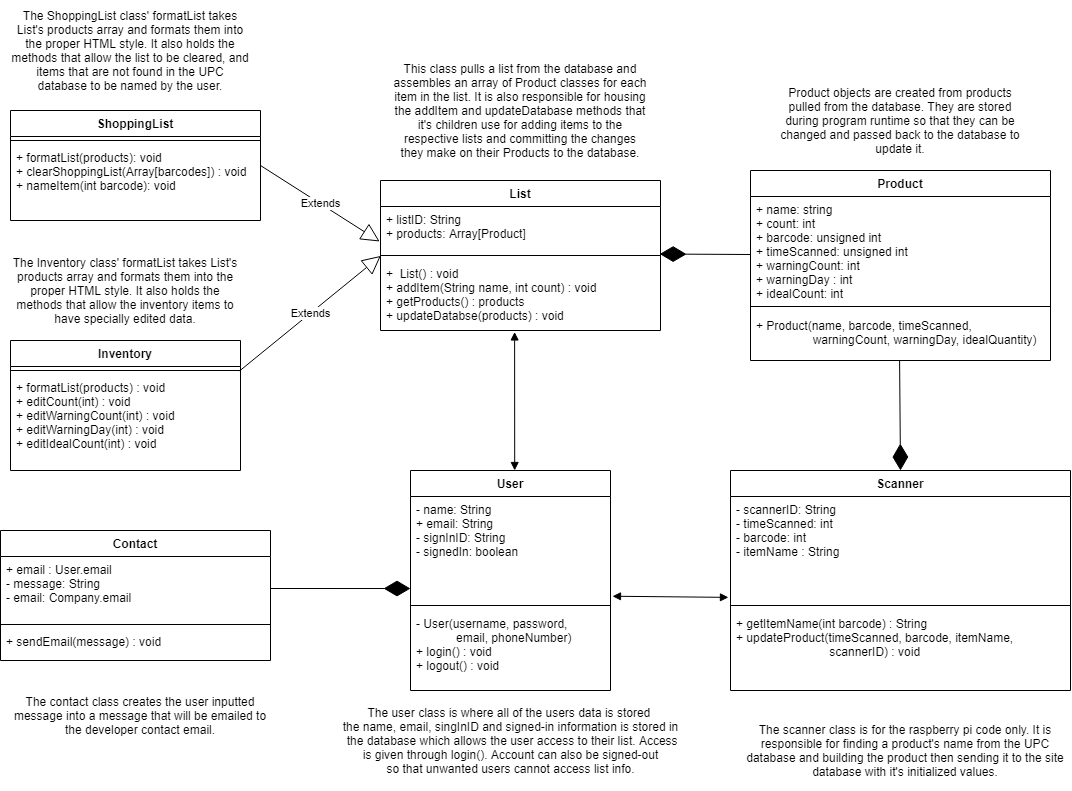

The diagram above was exported from draw.io. Its source (the exported page's mxGraphModel, read from the mxfile embedded in the PNG):
<mxGraphModel dx="1386" dy="773" grid="1" gridSize="10" guides="1" tooltips="1" connect="1" arrows="1" fold="1" page="1" pageScale="1" pageWidth="1100" pageHeight="850" background="#ffffff" math="0" shadow="0">
  <root>
    <mxCell id="0" />
    <mxCell id="1" parent="0" />
    <mxCell id="Oe5GAIomjzENVTrTGmQ0-6" value="User" style="swimlane;fontStyle=1;align=center;verticalAlign=top;childLayout=stackLayout;horizontal=1;startSize=26;horizontalStack=0;resizeParent=1;resizeParentMax=0;resizeLast=0;collapsible=1;marginBottom=0;" parent="1" vertex="1">
      <mxGeometry x="430" y="490" width="200" height="220" as="geometry" />
    </mxCell>
    <mxCell id="Oe5GAIomjzENVTrTGmQ0-7" value="- name: String&#10;+ email: String&#10;- signInID: String&#10;- signedIn: boolean" style="text;strokeColor=none;fillColor=none;align=left;verticalAlign=top;spacingLeft=4;spacingRight=4;overflow=hidden;rotatable=0;points=[[0,0.5],[1,0.5]];portConstraint=eastwest;" parent="Oe5GAIomjzENVTrTGmQ0-6" vertex="1">
      <mxGeometry y="26" width="200" height="104" as="geometry" />
    </mxCell>
    <mxCell id="Oe5GAIomjzENVTrTGmQ0-8" value="" style="line;strokeWidth=1;fillColor=none;align=left;verticalAlign=middle;spacingTop=-1;spacingLeft=3;spacingRight=3;rotatable=0;labelPosition=right;points=[];portConstraint=eastwest;" parent="Oe5GAIomjzENVTrTGmQ0-6" vertex="1">
      <mxGeometry y="130" width="200" height="10" as="geometry" />
    </mxCell>
    <mxCell id="HhavbhlAc8BP1aVgZTi1-21" value="- User(username, password,&#10;            email, phoneNumber)&#10;+ login() : void&#10;+ logout() : void" style="text;strokeColor=none;fillColor=none;align=left;verticalAlign=top;spacingLeft=4;spacingRight=4;overflow=hidden;rotatable=0;points=[[0,0.5],[1,0.5]];portConstraint=eastwest;" parent="Oe5GAIomjzENVTrTGmQ0-6" vertex="1">
      <mxGeometry y="140" width="200" height="80" as="geometry" />
    </mxCell>
    <mxCell id="OL1YbsVyJSH7G4ifrYWB-24" value="List" style="swimlane;fontStyle=1;align=center;verticalAlign=top;childLayout=stackLayout;horizontal=1;startSize=26;horizontalStack=0;resizeParent=1;resizeParentMax=0;resizeLast=0;collapsible=1;marginBottom=0;" parent="1" vertex="1">
      <mxGeometry x="400" y="200" width="280" height="150" as="geometry" />
    </mxCell>
    <mxCell id="OL1YbsVyJSH7G4ifrYWB-25" value="+ listID: String&#10;+ products: Array[Product]" style="text;strokeColor=none;fillColor=none;align=left;verticalAlign=top;spacingLeft=4;spacingRight=4;overflow=hidden;rotatable=0;points=[[0,0.5],[1,0.5]];portConstraint=eastwest;" parent="OL1YbsVyJSH7G4ifrYWB-24" vertex="1">
      <mxGeometry y="26" width="280" height="44" as="geometry" />
    </mxCell>
    <mxCell id="OL1YbsVyJSH7G4ifrYWB-26" value="" style="line;strokeWidth=1;fillColor=none;align=left;verticalAlign=middle;spacingTop=-1;spacingLeft=3;spacingRight=3;rotatable=0;labelPosition=right;points=[];portConstraint=eastwest;" parent="OL1YbsVyJSH7G4ifrYWB-24" vertex="1">
      <mxGeometry y="70" width="280" height="10" as="geometry" />
    </mxCell>
    <mxCell id="OL1YbsVyJSH7G4ifrYWB-28" value="+  List() : void&#10;+ addItem(String name, int count) : void&#10;+ getProducts() : products&#10;+ updateDatabse(products) : void" style="text;strokeColor=none;fillColor=none;align=left;verticalAlign=top;spacingLeft=4;spacingRight=4;overflow=hidden;rotatable=0;points=[[0,0.5],[1,0.5]];portConstraint=eastwest;" parent="OL1YbsVyJSH7G4ifrYWB-24" vertex="1">
      <mxGeometry y="80" width="280" height="70" as="geometry" />
    </mxCell>
    <mxCell id="Oe5GAIomjzENVTrTGmQ0-56" value="Contact" style="swimlane;fontStyle=1;align=center;verticalAlign=top;childLayout=stackLayout;horizontal=1;startSize=26;horizontalStack=0;resizeParent=1;resizeParentMax=0;resizeLast=0;collapsible=1;marginBottom=0;" parent="1" vertex="1">
      <mxGeometry x="20" y="550" width="270" height="130" as="geometry">
        <mxRectangle x="1680" y="400" width="100" height="26" as="alternateBounds" />
      </mxGeometry>
    </mxCell>
    <mxCell id="Oe5GAIomjzENVTrTGmQ0-57" value="+ email : User.email&#10;- message: String&#10;- email: Company.email&#10;&#10;" style="text;strokeColor=none;fillColor=none;align=left;verticalAlign=top;spacingLeft=4;spacingRight=4;overflow=hidden;rotatable=0;points=[[0,0.5],[1,0.5]];portConstraint=eastwest;" parent="Oe5GAIomjzENVTrTGmQ0-56" vertex="1">
      <mxGeometry y="26" width="270" height="64" as="geometry" />
    </mxCell>
    <mxCell id="Oe5GAIomjzENVTrTGmQ0-58" value="" style="line;strokeWidth=1;fillColor=none;align=left;verticalAlign=middle;spacingTop=-1;spacingLeft=3;spacingRight=3;rotatable=0;labelPosition=right;points=[];portConstraint=eastwest;" parent="Oe5GAIomjzENVTrTGmQ0-56" vertex="1">
      <mxGeometry y="90" width="270" height="8" as="geometry" />
    </mxCell>
    <mxCell id="Oe5GAIomjzENVTrTGmQ0-59" value="+ sendEmail(message) : void" style="text;strokeColor=none;fillColor=none;align=left;verticalAlign=top;spacingLeft=4;spacingRight=4;overflow=hidden;rotatable=0;points=[[0,0.5],[1,0.5]];portConstraint=eastwest;" parent="Oe5GAIomjzENVTrTGmQ0-56" vertex="1">
      <mxGeometry y="98" width="270" height="32" as="geometry" />
    </mxCell>
    <mxCell id="Oe5GAIomjzENVTrTGmQ0-60" value="Product" style="swimlane;fontStyle=1;align=center;verticalAlign=top;childLayout=stackLayout;horizontal=1;startSize=26;horizontalStack=0;resizeParent=1;resizeParentMax=0;resizeLast=0;collapsible=1;marginBottom=0;" parent="1" vertex="1">
      <mxGeometry x="770" y="190" width="300" height="190" as="geometry" />
    </mxCell>
    <mxCell id="Oe5GAIomjzENVTrTGmQ0-61" value="+ name: string&#10;+ count: int&#10;+ barcode: unsigned int&#10;+ timeScanned: unsigned int&#10;+ warningCount: int&#10;+ warningDay : int&#10;+ idealCount: int" style="text;strokeColor=none;fillColor=none;align=left;verticalAlign=top;spacingLeft=4;spacingRight=4;overflow=hidden;rotatable=0;points=[[0,0.5],[1,0.5]];portConstraint=eastwest;" parent="Oe5GAIomjzENVTrTGmQ0-60" vertex="1">
      <mxGeometry y="26" width="300" height="104" as="geometry" />
    </mxCell>
    <mxCell id="Oe5GAIomjzENVTrTGmQ0-62" value="" style="line;strokeWidth=1;fillColor=none;align=left;verticalAlign=middle;spacingTop=-1;spacingLeft=3;spacingRight=3;rotatable=0;labelPosition=right;points=[];portConstraint=eastwest;" parent="Oe5GAIomjzENVTrTGmQ0-60" vertex="1">
      <mxGeometry y="130" width="300" height="12" as="geometry" />
    </mxCell>
    <mxCell id="HhavbhlAc8BP1aVgZTi1-22" value="+ Product(name, barcode, timeScanned,&#10;                 warningCount, warningDay, idealQuantity)" style="text;strokeColor=none;fillColor=none;align=left;verticalAlign=top;spacingLeft=4;spacingRight=4;overflow=hidden;rotatable=0;points=[[0,0.5],[1,0.5]];portConstraint=eastwest;" parent="Oe5GAIomjzENVTrTGmQ0-60" vertex="1">
      <mxGeometry y="142" width="300" height="48" as="geometry" />
    </mxCell>
    <mxCell id="HhavbhlAc8BP1aVgZTi1-4" value="" style="endArrow=diamondThin;endFill=1;endSize=24;html=1;entryX=0.997;entryY=0.352;entryDx=0;entryDy=0;entryPerimeter=0;" parent="1" target="OL1YbsVyJSH7G4ifrYWB-26" edge="1">
      <mxGeometry width="160" relative="1" as="geometry">
        <mxPoint x="770" y="274" as="sourcePoint" />
        <mxPoint x="600" y="282" as="targetPoint" />
        <Array as="points" />
      </mxGeometry>
    </mxCell>
    <mxCell id="HhavbhlAc8BP1aVgZTi1-20" value="" style="endArrow=diamondThin;endFill=1;endSize=24;html=1;exitX=1;exitY=0.5;exitDx=0;exitDy=0;entryX=0;entryY=0.885;entryDx=0;entryDy=0;entryPerimeter=0;" parent="1" source="Oe5GAIomjzENVTrTGmQ0-57" target="Oe5GAIomjzENVTrTGmQ0-7" edge="1">
      <mxGeometry width="160" relative="1" as="geometry">
        <mxPoint x="632.5" y="390.00200000000007" as="sourcePoint" />
        <mxPoint x="600" y="455" as="targetPoint" />
        <Array as="points" />
      </mxGeometry>
    </mxCell>
    <mxCell id="bfKnW8EeCtczOh15gXZA-1" value="" style="endArrow=block;startArrow=block;endFill=1;startFill=1;html=1;exitX=0.479;exitY=1.021;exitDx=0;exitDy=0;exitPerimeter=0;entryX=0.521;entryY=0;entryDx=0;entryDy=0;entryPerimeter=0;" parent="1" source="OL1YbsVyJSH7G4ifrYWB-28" target="Oe5GAIomjzENVTrTGmQ0-6" edge="1">
      <mxGeometry width="160" relative="1" as="geometry">
        <mxPoint x="630" y="460" as="sourcePoint" />
        <mxPoint x="790" y="460" as="targetPoint" />
      </mxGeometry>
    </mxCell>
    <mxCell id="UnfGPFEvsz3K3M8s_SNc-1" value="Scanner" style="swimlane;fontStyle=1;align=center;verticalAlign=top;childLayout=stackLayout;horizontal=1;startSize=26;horizontalStack=0;resizeParent=1;resizeParentMax=0;resizeLast=0;collapsible=1;marginBottom=0;" parent="1" vertex="1">
      <mxGeometry x="750" y="490" width="340" height="220" as="geometry" />
    </mxCell>
    <mxCell id="UnfGPFEvsz3K3M8s_SNc-2" value="- scannerID: String&#10;- timeScanned: int&#10;- barcode: int&#10;- itemName : String" style="text;strokeColor=none;fillColor=none;align=left;verticalAlign=top;spacingLeft=4;spacingRight=4;overflow=hidden;rotatable=0;points=[[0,0.5],[1,0.5]];portConstraint=eastwest;" parent="UnfGPFEvsz3K3M8s_SNc-1" vertex="1">
      <mxGeometry y="26" width="340" height="104" as="geometry" />
    </mxCell>
    <mxCell id="UnfGPFEvsz3K3M8s_SNc-3" value="" style="line;strokeWidth=1;fillColor=none;align=left;verticalAlign=middle;spacingTop=-1;spacingLeft=3;spacingRight=3;rotatable=0;labelPosition=right;points=[];portConstraint=eastwest;" parent="UnfGPFEvsz3K3M8s_SNc-1" vertex="1">
      <mxGeometry y="130" width="340" height="10" as="geometry" />
    </mxCell>
    <mxCell id="UnfGPFEvsz3K3M8s_SNc-4" value="+ getItemName(int barcode) : String&#10;+ updateProduct(timeScanned, barcode, itemName,&#10;                            scannerID) : void" style="text;strokeColor=none;fillColor=none;align=left;verticalAlign=top;spacingLeft=4;spacingRight=4;overflow=hidden;rotatable=0;points=[[0,0.5],[1,0.5]];portConstraint=eastwest;" parent="UnfGPFEvsz3K3M8s_SNc-1" vertex="1">
      <mxGeometry y="140" width="340" height="80" as="geometry" />
    </mxCell>
    <mxCell id="UnfGPFEvsz3K3M8s_SNc-5" value="" style="endArrow=diamondThin;endFill=1;endSize=24;html=1;entryX=0.5;entryY=0;entryDx=0;entryDy=0;exitX=0.497;exitY=0.999;exitDx=0;exitDy=0;exitPerimeter=0;" parent="1" source="HhavbhlAc8BP1aVgZTi1-22" target="UnfGPFEvsz3K3M8s_SNc-1" edge="1">
      <mxGeometry width="160" relative="1" as="geometry">
        <mxPoint x="920" y="430" as="sourcePoint" />
        <mxPoint x="869.9999999999999" y="415.52" as="targetPoint" />
        <Array as="points" />
      </mxGeometry>
    </mxCell>
    <mxCell id="UnfGPFEvsz3K3M8s_SNc-6" value="" style="endArrow=block;startArrow=block;endFill=1;startFill=1;html=1;exitX=1.01;exitY=0.959;exitDx=0;exitDy=0;exitPerimeter=0;entryX=-0.006;entryY=0.97;entryDx=0;entryDy=0;entryPerimeter=0;" parent="1" source="Oe5GAIomjzENVTrTGmQ0-7" target="UnfGPFEvsz3K3M8s_SNc-2" edge="1">
      <mxGeometry width="160" relative="1" as="geometry">
        <mxPoint x="720.0000000000001" y="480.004" as="sourcePoint" />
        <mxPoint x="720.08" y="535.08" as="targetPoint" />
      </mxGeometry>
    </mxCell>
    <mxCell id="UnfGPFEvsz3K3M8s_SNc-8" value="ShoppingList" style="swimlane;fontStyle=1;align=center;verticalAlign=top;childLayout=stackLayout;horizontal=1;startSize=26;horizontalStack=0;resizeParent=1;resizeParentMax=0;resizeLast=0;collapsible=1;marginBottom=0;" parent="1" vertex="1">
      <mxGeometry x="30" y="130" width="250" height="110" as="geometry" />
    </mxCell>
    <mxCell id="UnfGPFEvsz3K3M8s_SNc-10" value="" style="line;strokeWidth=1;fillColor=none;align=left;verticalAlign=middle;spacingTop=-1;spacingLeft=3;spacingRight=3;rotatable=0;labelPosition=right;points=[];portConstraint=eastwest;" parent="UnfGPFEvsz3K3M8s_SNc-8" vertex="1">
      <mxGeometry y="26" width="250" height="8" as="geometry" />
    </mxCell>
    <mxCell id="UnfGPFEvsz3K3M8s_SNc-11" value="+ formatList(products): void&#10;+ clearShoppingList(Array[barcodes]) : void&#10;+ nameItem(int barcode): void" style="text;strokeColor=none;fillColor=none;align=left;verticalAlign=top;spacingLeft=4;spacingRight=4;overflow=hidden;rotatable=0;points=[[0,0.5],[1,0.5]];portConstraint=eastwest;" parent="UnfGPFEvsz3K3M8s_SNc-8" vertex="1">
      <mxGeometry y="34" width="250" height="76" as="geometry" />
    </mxCell>
    <mxCell id="UnfGPFEvsz3K3M8s_SNc-12" value="Inventory" style="swimlane;fontStyle=1;align=center;verticalAlign=top;childLayout=stackLayout;horizontal=1;startSize=26;horizontalStack=0;resizeParent=1;resizeParentMax=0;resizeLast=0;collapsible=1;marginBottom=0;" parent="1" vertex="1">
      <mxGeometry x="30" y="360" width="230" height="130" as="geometry" />
    </mxCell>
    <mxCell id="UnfGPFEvsz3K3M8s_SNc-14" value="" style="line;strokeWidth=1;fillColor=none;align=left;verticalAlign=middle;spacingTop=-1;spacingLeft=3;spacingRight=3;rotatable=0;labelPosition=right;points=[];portConstraint=eastwest;" parent="UnfGPFEvsz3K3M8s_SNc-12" vertex="1">
      <mxGeometry y="26" width="230" height="8" as="geometry" />
    </mxCell>
    <mxCell id="UnfGPFEvsz3K3M8s_SNc-15" value="+ formatList(products) : void&#10;+ editCount(int) : void&#10;+ editWarningCount(int) : void&#10;+ editWarningDay(int) : void&#10;+ editIdealCount(int) : void" style="text;strokeColor=none;fillColor=none;align=left;verticalAlign=top;spacingLeft=4;spacingRight=4;overflow=hidden;rotatable=0;points=[[0,0.5],[1,0.5]];portConstraint=eastwest;" parent="UnfGPFEvsz3K3M8s_SNc-12" vertex="1">
      <mxGeometry y="34" width="230" height="96" as="geometry" />
    </mxCell>
    <mxCell id="UnfGPFEvsz3K3M8s_SNc-16" value="Extends" style="endArrow=block;endSize=16;endFill=0;html=1;entryX=0.001;entryY=0.541;entryDx=0;entryDy=0;entryPerimeter=0;exitX=0.997;exitY=0.527;exitDx=0;exitDy=0;exitPerimeter=0;" parent="1" source="UnfGPFEvsz3K3M8s_SNc-14" target="OL1YbsVyJSH7G4ifrYWB-26" edge="1">
      <mxGeometry width="160" relative="1" as="geometry">
        <mxPoint x="230" y="309.5" as="sourcePoint" />
        <mxPoint x="390" y="309.5" as="targetPoint" />
      </mxGeometry>
    </mxCell>
    <mxCell id="UnfGPFEvsz3K3M8s_SNc-17" value="Extends" style="endArrow=block;endSize=16;endFill=0;html=1;entryX=-0.003;entryY=0.795;entryDx=0;entryDy=0;entryPerimeter=0;exitX=1;exitY=0.5;exitDx=0;exitDy=0;" parent="1" source="UnfGPFEvsz3K3M8s_SNc-8" target="OL1YbsVyJSH7G4ifrYWB-25" edge="1">
      <mxGeometry width="160" relative="1" as="geometry">
        <mxPoint x="240" y="247.51999999999998" as="sourcePoint" />
        <mxPoint x="388.03999999999996" y="210" as="targetPoint" />
        <Array as="points" />
      </mxGeometry>
    </mxCell>
    <mxCell id="hhsOUsOzgywGaRHgB-AD-4" value="The user class is where all of the users data is stored&amp;nbsp;&lt;br&gt;the name, email, singInID&amp;nbsp;and signed-in information is stored in&lt;br&gt;&amp;nbsp;the database which allows the user access to their list. Access&lt;br&gt;is given through login(). Account can also be signed-out&lt;br&gt;so that unwanted users cannot access list info." style="text;html=1;align=center;verticalAlign=middle;resizable=0;points=[];autosize=1;" parent="1" vertex="1">
      <mxGeometry x="355" y="720" width="350" height="80" as="geometry" />
    </mxCell>
    <mxCell id="4_amWoF0MFXRqpQDflN7-1" value="&lt;span&gt;This class pulls a list from the database and assembles an array of Product classes for each item in the list. It is also responsible for housing the addItem and updateDatabase methods that it's children use for adding items to the respective lists and committing the changes they make on their Products to the database.&lt;/span&gt;" style="text;html=1;strokeColor=none;fillColor=none;align=center;verticalAlign=middle;whiteSpace=wrap;rounded=0;" vertex="1" parent="1">
      <mxGeometry x="410" y="70" width="260" height="120" as="geometry" />
    </mxCell>
    <mxCell id="4_amWoF0MFXRqpQDflN7-2" value="The Inventory class' formatList takes List's products array and formats them into the proper HTML style. It also holds the methods that allow the inventory items to have specially edited data." style="text;html=1;strokeColor=none;fillColor=none;align=center;verticalAlign=middle;whiteSpace=wrap;rounded=0;" vertex="1" parent="1">
      <mxGeometry x="25" y="260" width="240" height="100" as="geometry" />
    </mxCell>
    <mxCell id="4_amWoF0MFXRqpQDflN7-3" value="The ShoppingList class' formatList takes List's products array and formats them into the proper HTML style. It also holds the methods that allow the list to be cleared, and items that are not found in the UPC database to be named by the user." style="text;html=1;strokeColor=none;fillColor=none;align=center;verticalAlign=middle;whiteSpace=wrap;rounded=0;" vertex="1" parent="1">
      <mxGeometry x="30" y="20" width="240" height="100" as="geometry" />
    </mxCell>
    <mxCell id="4_amWoF0MFXRqpQDflN7-4" value="&lt;span&gt;Product objects are created from products pulled from the database. They are stored during program runtime so that they can be changed and passed back to the database to update it.&lt;/span&gt;" style="text;html=1;strokeColor=none;fillColor=none;align=center;verticalAlign=middle;whiteSpace=wrap;rounded=0;" vertex="1" parent="1">
      <mxGeometry x="790" y="100" width="260" height="80" as="geometry" />
    </mxCell>
    <mxCell id="4_amWoF0MFXRqpQDflN7-5" value="&lt;span&gt;The scanner class is for the raspberry pi code only. It is responsible for finding a product's name from the UPC database and building the product then sending it to the site database with it's initialized&amp;nbsp;values.&lt;/span&gt;" style="text;html=1;strokeColor=none;fillColor=none;align=center;verticalAlign=middle;whiteSpace=wrap;rounded=0;" vertex="1" parent="1">
      <mxGeometry x="760" y="730" width="330" height="80" as="geometry" />
    </mxCell>
    <mxCell id="4_amWoF0MFXRqpQDflN7-6" value="The contact class creates the user inputted message into a message that will be emailed to the developer contact email." style="text;html=1;strokeColor=none;fillColor=none;align=center;verticalAlign=middle;whiteSpace=wrap;rounded=0;" vertex="1" parent="1">
      <mxGeometry x="30" y="690" width="260" height="90" as="geometry" />
    </mxCell>
  </root>
</mxGraphModel>